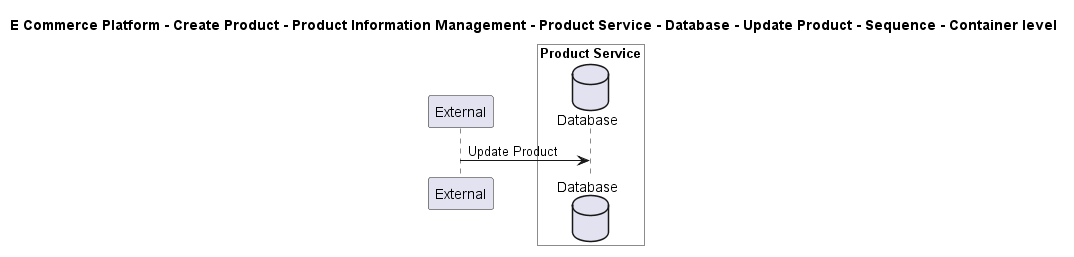

The diagram above was rendered by PlantUML. Its source (embedded in the PNG):
@startuml

title E Commerce Platform - Create Product - Product Information Management - Product Service - Database - Update Product - Sequence - Container level

participant "External" as C4InterFlow.SoftwareSystems.ExternalSystem

box "Product Service" #White
    database "Database" as ECommercePlatform.CreateProduct.ProductInformationManagement.SoftwareSystems.ProductService.Containers.Database
end box


C4InterFlow.SoftwareSystems.ExternalSystem -> ECommercePlatform.CreateProduct.ProductInformationManagement.SoftwareSystems.ProductService.Containers.Database : Update Product


@enduml